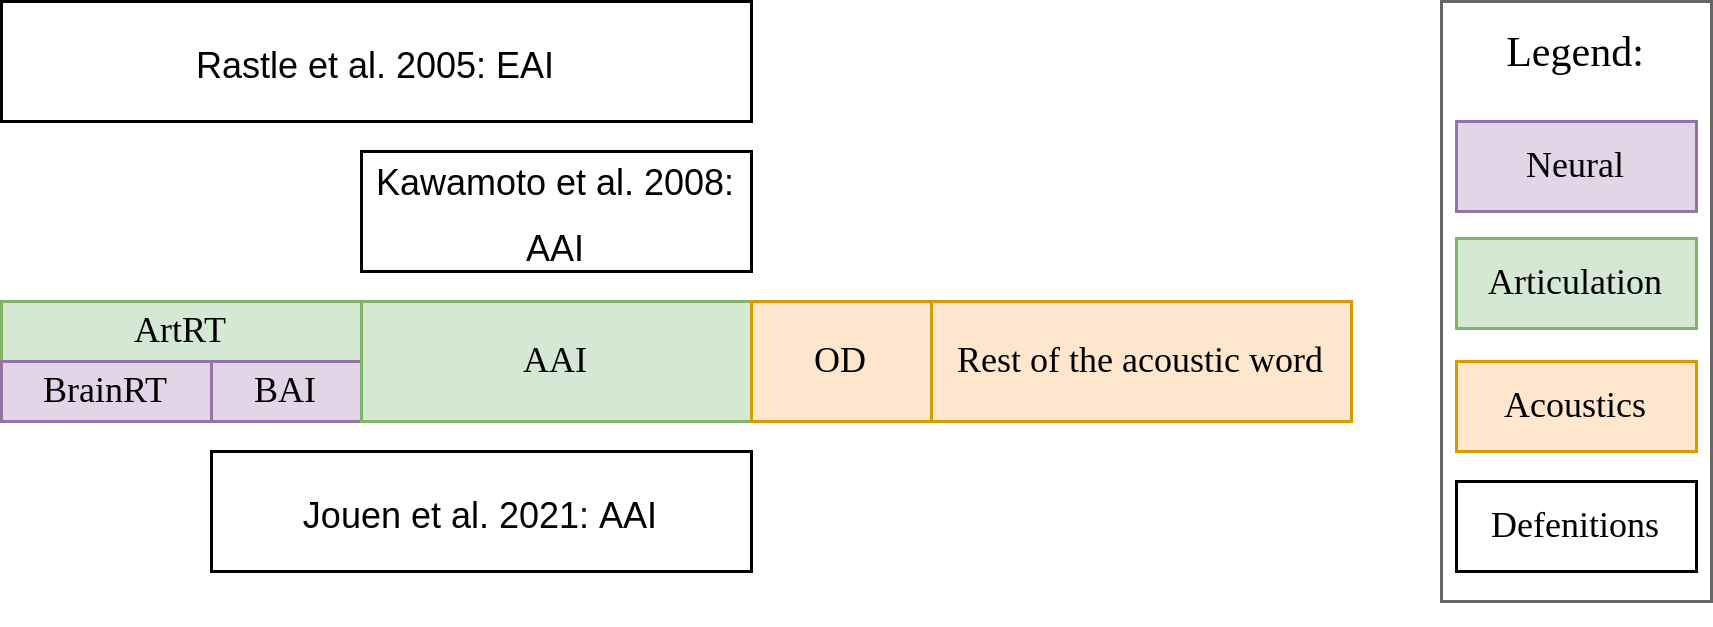

The diagram above was exported from draw.io. Its source (the exported page's mxGraphModel, read from the mxfile embedded in the PNG):
<mxGraphModel dx="981" dy="602" grid="1" gridSize="10" guides="1" tooltips="1" connect="1" arrows="1" fold="1" page="1" pageScale="1" pageWidth="1169" pageHeight="827" math="0" shadow="0">
  <root>
    <mxCell id="0" />
    <mxCell id="1" parent="0" />
    <mxCell id="46J5dkzEjqX-LZDCB_gn-96" value="ArtRT" style="rounded=0;whiteSpace=wrap;html=1;fillColor=#d5e8d4;strokeColor=#82b366;fontFamily=Times New Roman;fontSize=12;" parent="1" vertex="1">
      <mxGeometry x="240" y="420" width="120" height="20" as="geometry" />
    </mxCell>
    <mxCell id="ARXx682lGJTkoH69fEeW-3" value="BrainRT" style="rounded=0;whiteSpace=wrap;html=1;fillColor=#e1d5e7;strokeColor=#9673a6;fontFamily=Times New Roman;fontSize=12;" parent="1" vertex="1">
      <mxGeometry x="240" y="440" width="70" height="20" as="geometry" />
    </mxCell>
    <mxCell id="ARXx682lGJTkoH69fEeW-4" value="BAI" style="rounded=0;whiteSpace=wrap;html=1;fillColor=#e1d5e7;strokeColor=#9673a6;fontFamily=Times New Roman;fontSize=12;" parent="1" vertex="1">
      <mxGeometry x="310" y="440" width="50" height="20" as="geometry" />
    </mxCell>
    <mxCell id="ARXx682lGJTkoH69fEeW-6" value="AAI" style="rounded=0;whiteSpace=wrap;html=1;fontFamily=Times New Roman;fontSize=12;fillColor=#d5e8d4;strokeColor=#82b366;" parent="1" vertex="1">
      <mxGeometry x="360" y="420" width="130" height="40" as="geometry" />
    </mxCell>
    <mxCell id="ARXx682lGJTkoH69fEeW-7" value="OD" style="rounded=0;whiteSpace=wrap;html=1;fillColor=#ffe6cc;strokeColor=#d79b00;fontFamily=Times New Roman;fontSize=12;" parent="1" vertex="1">
      <mxGeometry x="490" y="420" width="60" height="40" as="geometry" />
    </mxCell>
    <mxCell id="ARXx682lGJTkoH69fEeW-8" value="Rest of the acoustic word" style="rounded=0;whiteSpace=wrap;html=1;fillColor=#ffe6cc;strokeColor=#d79b00;fontFamily=Times New Roman;fontSize=12;" parent="1" vertex="1">
      <mxGeometry x="550" y="420" width="140" height="40" as="geometry" />
    </mxCell>
    <mxCell id="ARXx682lGJTkoH69fEeW-9" value="&lt;font style=&quot;font-size: 12px&quot;&gt;Rastle et al. 2005: EAI&lt;/font&gt;" style="rounded=0;whiteSpace=wrap;html=1;fontSize=18;strokeColor=default;" parent="1" vertex="1">
      <mxGeometry x="240" y="320" width="250" height="40" as="geometry" />
    </mxCell>
    <mxCell id="ARXx682lGJTkoH69fEeW-10" value="&lt;font style=&quot;font-size: 12px&quot;&gt;Kawamoto et al. 2008: AAI&lt;/font&gt;" style="rounded=0;whiteSpace=wrap;html=1;fontSize=18;strokeColor=default;" parent="1" vertex="1">
      <mxGeometry x="360" y="370" width="130" height="40" as="geometry" />
    </mxCell>
    <mxCell id="ARXx682lGJTkoH69fEeW-12" value="&lt;font style=&quot;font-size: 12px&quot;&gt;Jouen et al. 2021: AAI&lt;/font&gt;" style="rounded=0;whiteSpace=wrap;html=1;fontSize=18;strokeColor=default;" parent="1" vertex="1">
      <mxGeometry x="310" y="470" width="180" height="40" as="geometry" />
    </mxCell>
    <mxCell id="FN5PS0CvaoSELQi-uiBQ-1" value="" style="rounded=0;whiteSpace=wrap;html=1;strokeColor=#666666;" vertex="1" parent="1">
      <mxGeometry x="720" y="320" width="90" height="200" as="geometry" />
    </mxCell>
    <mxCell id="FN5PS0CvaoSELQi-uiBQ-2" value="Articulation" style="rounded=0;whiteSpace=wrap;html=1;fillColor=#d5e8d4;strokeColor=#82b366;fontFamily=Times New Roman;fontSize=12;" vertex="1" parent="1">
      <mxGeometry x="725" y="399" width="80" height="30" as="geometry" />
    </mxCell>
    <mxCell id="FN5PS0CvaoSELQi-uiBQ-3" value="&lt;span style=&quot;font-weight: normal&quot;&gt;Legend:&lt;/span&gt;" style="text;html=1;strokeColor=none;fillColor=none;align=center;verticalAlign=middle;whiteSpace=wrap;rounded=0;fontFamily=Times New Roman;fontSize=14;fontStyle=1" vertex="1" parent="1">
      <mxGeometry x="740" y="321.41" width="50" height="33.18" as="geometry" />
    </mxCell>
    <mxCell id="FN5PS0CvaoSELQi-uiBQ-4" value="Neural" style="rounded=0;whiteSpace=wrap;html=1;fillColor=#e1d5e7;strokeColor=#9673a6;fontFamily=Times New Roman;fontSize=12;" vertex="1" parent="1">
      <mxGeometry x="725" y="360.00000000000006" width="80" height="30" as="geometry" />
    </mxCell>
    <mxCell id="FN5PS0CvaoSELQi-uiBQ-5" style="edgeStyle=orthogonalEdgeStyle;rounded=0;orthogonalLoop=1;jettySize=auto;html=1;exitX=0.5;exitY=1;exitDx=0;exitDy=0;" edge="1" parent="1" source="FN5PS0CvaoSELQi-uiBQ-1" target="FN5PS0CvaoSELQi-uiBQ-1">
      <mxGeometry relative="1" as="geometry" />
    </mxCell>
    <mxCell id="FN5PS0CvaoSELQi-uiBQ-6" value="Acoustics" style="rounded=0;whiteSpace=wrap;html=1;fillColor=#ffe6cc;strokeColor=#d79b00;fontFamily=Times New Roman;fontSize=12;" vertex="1" parent="1">
      <mxGeometry x="725" y="440.00000000000006" width="80" height="30" as="geometry" />
    </mxCell>
    <mxCell id="FN5PS0CvaoSELQi-uiBQ-7" value="Defenitions" style="rounded=0;whiteSpace=wrap;html=1;fontFamily=Times New Roman;fontSize=12;" vertex="1" parent="1">
      <mxGeometry x="725" y="480.00000000000006" width="80" height="30" as="geometry" />
    </mxCell>
  </root>
</mxGraphModel>